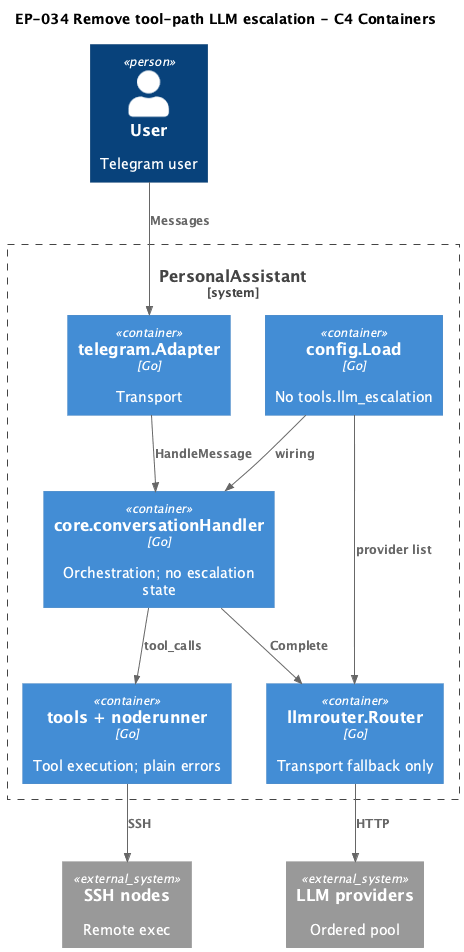

The diagram above was rendered by PlantUML. Its source (embedded in the PNG):
@startuml c4-container
!include https://raw.githubusercontent.com/plantuml-stdlib/C4-PlantUML/master/C4_Container.puml

title EP-034 Remove tool-path LLM escalation - C4 Containers

Person(user, "User", "Telegram user")
System_Boundary(pa, "PersonalAssistant") {
  Container(tg, "telegram.Adapter", "Go", "Transport")
  Container(core, "core.conversationHandler", "Go", "Orchestration; no escalation state")
  Container(router, "llmrouter.Router", "Go", "Transport fallback only")
  Container(tools, "tools + noderunner", "Go", "Tool execution; plain errors")
  Container(cfg, "config.Load", "Go", "No tools.llm_escalation")
}
System_Ext(llm, "LLM providers", "Ordered pool")
System_Ext(nodes, "SSH nodes", "Remote exec")

Rel(user, tg, "Messages")
Rel(tg, core, "HandleMessage")
Rel(core, router, "Complete")
Rel(router, llm, "HTTP")
Rel(core, tools, "tool_calls")
Rel(tools, nodes, "SSH")
Rel(cfg, core, "wiring")
Rel(cfg, router, "provider list")

@enduml